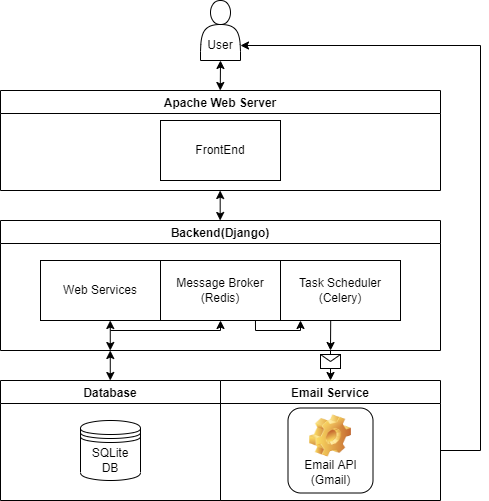

The diagram above was exported from draw.io. Its source (the exported page's mxGraphModel, read from the mxfile embedded in the PNG):
<mxGraphModel dx="782" dy="468" grid="1" gridSize="10" guides="1" tooltips="1" connect="1" arrows="1" fold="1" page="1" pageScale="1" pageWidth="850" pageHeight="1100" math="0" shadow="0" extFonts="Permanent Marker^https://fonts.googleapis.com/css?family=Permanent+Marker">
  <root>
    <mxCell id="0" />
    <mxCell id="1" parent="0" />
    <mxCell id="CPSXDyof0hr6g2K3gXvb-1" value="&lt;br&gt;&lt;br&gt;User" style="shape=actor;whiteSpace=wrap;html=1;" parent="1" vertex="1">
      <mxGeometry x="390" y="100" width="40" height="60" as="geometry" />
    </mxCell>
    <mxCell id="CPSXDyof0hr6g2K3gXvb-3" value="Backend(Django)" style="swimlane;" parent="1" vertex="1">
      <mxGeometry x="190" y="320" width="440" height="130" as="geometry" />
    </mxCell>
    <UserObject label="Web Services" treeRoot="1" id="CPSXDyof0hr6g2K3gXvb-5">
      <mxCell style="whiteSpace=wrap;html=1;align=center;treeFolding=1;treeMoving=1;newEdgeStyle={&quot;edgeStyle&quot;:&quot;elbowEdgeStyle&quot;,&quot;startArrow&quot;:&quot;none&quot;,&quot;endArrow&quot;:&quot;none&quot;};" parent="CPSXDyof0hr6g2K3gXvb-3" vertex="1">
        <mxGeometry x="40" y="40" width="120" height="60" as="geometry" />
      </mxCell>
    </UserObject>
    <UserObject label="Message Broker&lt;br&gt;(Redis)" treeRoot="1" id="CPSXDyof0hr6g2K3gXvb-10">
      <mxCell style="whiteSpace=wrap;html=1;align=center;treeFolding=1;treeMoving=1;newEdgeStyle={&quot;edgeStyle&quot;:&quot;elbowEdgeStyle&quot;,&quot;startArrow&quot;:&quot;none&quot;,&quot;endArrow&quot;:&quot;none&quot;};" parent="CPSXDyof0hr6g2K3gXvb-3" vertex="1">
        <mxGeometry x="160" y="40" width="120" height="60" as="geometry" />
      </mxCell>
    </UserObject>
    <UserObject label="Task Scheduler&lt;br&gt;(Celery)" treeRoot="1" id="CPSXDyof0hr6g2K3gXvb-11">
      <mxCell style="whiteSpace=wrap;html=1;align=center;treeFolding=1;treeMoving=1;newEdgeStyle={&quot;edgeStyle&quot;:&quot;elbowEdgeStyle&quot;,&quot;startArrow&quot;:&quot;none&quot;,&quot;endArrow&quot;:&quot;none&quot;};" parent="CPSXDyof0hr6g2K3gXvb-3" vertex="1">
        <mxGeometry x="280" y="40" width="120" height="60" as="geometry" />
      </mxCell>
    </UserObject>
    <mxCell id="CPSXDyof0hr6g2K3gXvb-25" value="" style="edgeStyle=segmentEdgeStyle;endArrow=classic;html=1;rounded=0;" parent="CPSXDyof0hr6g2K3gXvb-3" edge="1">
      <mxGeometry width="50" height="50" relative="1" as="geometry">
        <mxPoint x="110" y="110" as="sourcePoint" />
        <mxPoint x="220" y="100" as="targetPoint" />
      </mxGeometry>
    </mxCell>
    <mxCell id="CPSXDyof0hr6g2K3gXvb-4" value="Database" style="swimlane;" parent="1" vertex="1">
      <mxGeometry x="190" y="480" width="220" height="120" as="geometry" />
    </mxCell>
    <mxCell id="CPSXDyof0hr6g2K3gXvb-2" value="SQLite&lt;br&gt;DB" style="shape=datastore;whiteSpace=wrap;html=1;" parent="CPSXDyof0hr6g2K3gXvb-4" vertex="1">
      <mxGeometry x="80" y="40" width="60" height="60" as="geometry" />
    </mxCell>
    <mxCell id="CPSXDyof0hr6g2K3gXvb-6" value="Apache Web Server" style="swimlane;" parent="1" vertex="1">
      <mxGeometry x="190" y="190" width="440" height="100" as="geometry" />
    </mxCell>
    <UserObject label="FrontEnd" treeRoot="1" id="CPSXDyof0hr6g2K3gXvb-9">
      <mxCell style="whiteSpace=wrap;html=1;align=center;treeFolding=1;treeMoving=1;newEdgeStyle={&quot;edgeStyle&quot;:&quot;elbowEdgeStyle&quot;,&quot;startArrow&quot;:&quot;none&quot;,&quot;endArrow&quot;:&quot;none&quot;};" parent="CPSXDyof0hr6g2K3gXvb-6" vertex="1">
        <mxGeometry x="160" y="30" width="120" height="60" as="geometry" />
      </mxCell>
    </UserObject>
    <mxCell id="CPSXDyof0hr6g2K3gXvb-12" value="" style="endArrow=classic;startArrow=classic;html=1;rounded=0;" parent="1" edge="1">
      <mxGeometry width="50" height="50" relative="1" as="geometry">
        <mxPoint x="409.68" y="320" as="sourcePoint" />
        <mxPoint x="409.68" y="290" as="targetPoint" />
      </mxGeometry>
    </mxCell>
    <mxCell id="CPSXDyof0hr6g2K3gXvb-16" value="" style="endArrow=classic;startArrow=classic;html=1;rounded=0;" parent="1" edge="1">
      <mxGeometry width="50" height="50" relative="1" as="geometry">
        <mxPoint x="299.77000000000004" y="480" as="sourcePoint" />
        <mxPoint x="299.77000000000004" y="450" as="targetPoint" />
      </mxGeometry>
    </mxCell>
    <mxCell id="CPSXDyof0hr6g2K3gXvb-17" value="" style="endArrow=classic;startArrow=classic;html=1;rounded=0;" parent="1" edge="1">
      <mxGeometry width="50" height="50" relative="1" as="geometry">
        <mxPoint x="409.76000000000005" y="190" as="sourcePoint" />
        <mxPoint x="410" y="160" as="targetPoint" />
      </mxGeometry>
    </mxCell>
    <mxCell id="CPSXDyof0hr6g2K3gXvb-18" value="Email Service" style="swimlane;" parent="1" vertex="1">
      <mxGeometry x="410" y="480" width="220" height="120" as="geometry" />
    </mxCell>
    <mxCell id="CPSXDyof0hr6g2K3gXvb-22" value="&lt;span style=&quot;font-weight: 400;&quot;&gt;Email API&lt;/span&gt;&lt;br style=&quot;font-weight: 400;&quot;&gt;&lt;span style=&quot;font-weight: 400;&quot;&gt;(Gmail)&lt;/span&gt;" style="label;whiteSpace=wrap;html=1;align=center;verticalAlign=bottom;spacingLeft=0;spacingBottom=4;imageAlign=center;imageVerticalAlign=top;image=img/clipart/Gear_128x128.png" parent="CPSXDyof0hr6g2K3gXvb-18" vertex="1">
      <mxGeometry x="67.5" y="27.5" width="85" height="85" as="geometry" />
    </mxCell>
    <mxCell id="CPSXDyof0hr6g2K3gXvb-19" value="" style="endArrow=classic;html=1;rounded=0;exitX=0.5;exitY=0;exitDx=0;exitDy=0;entryX=0.5;entryY=0;entryDx=0;entryDy=0;" parent="1" target="CPSXDyof0hr6g2K3gXvb-18" edge="1">
      <mxGeometry relative="1" as="geometry">
        <mxPoint x="520" y="450" as="sourcePoint" />
        <mxPoint x="520" y="500" as="targetPoint" />
      </mxGeometry>
    </mxCell>
    <mxCell id="CPSXDyof0hr6g2K3gXvb-20" value="" style="shape=message;html=1;outlineConnect=0;" parent="CPSXDyof0hr6g2K3gXvb-19" vertex="1">
      <mxGeometry width="20" height="14" relative="1" as="geometry">
        <mxPoint x="-10" y="-11" as="offset" />
      </mxGeometry>
    </mxCell>
    <mxCell id="CPSXDyof0hr6g2K3gXvb-26" value="" style="endArrow=classic;html=1;rounded=0;exitX=0.585;exitY=1.003;exitDx=0;exitDy=0;exitPerimeter=0;entryX=0.25;entryY=1;entryDx=0;entryDy=0;" parent="1" edge="1">
      <mxGeometry width="50" height="50" relative="1" as="geometry">
        <mxPoint x="520.1999999999999" y="420.18000000000006" as="sourcePoint" />
        <mxPoint x="520" y="450" as="targetPoint" />
      </mxGeometry>
    </mxCell>
    <mxCell id="CPSXDyof0hr6g2K3gXvb-27" value="" style="edgeStyle=segmentEdgeStyle;endArrow=classic;html=1;rounded=0;exitX=0.958;exitY=1.006;exitDx=0;exitDy=0;exitPerimeter=0;" parent="1" edge="1">
      <mxGeometry width="50" height="50" relative="1" as="geometry">
        <mxPoint x="444.96000000000004" y="420.36" as="sourcePoint" />
        <mxPoint x="490" y="420" as="targetPoint" />
        <Array as="points">
          <mxPoint x="445" y="430" />
          <mxPoint x="490" y="430" />
        </Array>
      </mxGeometry>
    </mxCell>
    <mxCell id="CPSXDyof0hr6g2K3gXvb-30" value="" style="edgeStyle=elbowEdgeStyle;elbow=horizontal;endArrow=classic;html=1;rounded=0;entryX=1;entryY=0.75;entryDx=0;entryDy=0;" parent="1" target="CPSXDyof0hr6g2K3gXvb-1" edge="1">
      <mxGeometry width="50" height="50" relative="1" as="geometry">
        <mxPoint x="630" y="550" as="sourcePoint" />
        <mxPoint x="670" y="100" as="targetPoint" />
        <Array as="points">
          <mxPoint x="670" y="340" />
        </Array>
      </mxGeometry>
    </mxCell>
    <mxCell id="CPSXDyof0hr6g2K3gXvb-31" value="" style="endArrow=classic;startArrow=classic;html=1;rounded=0;" parent="1" edge="1">
      <mxGeometry width="50" height="50" relative="1" as="geometry">
        <mxPoint x="299.77000000000004" y="450" as="sourcePoint" />
        <mxPoint x="299.77000000000004" y="420" as="targetPoint" />
      </mxGeometry>
    </mxCell>
  </root>
</mxGraphModel>